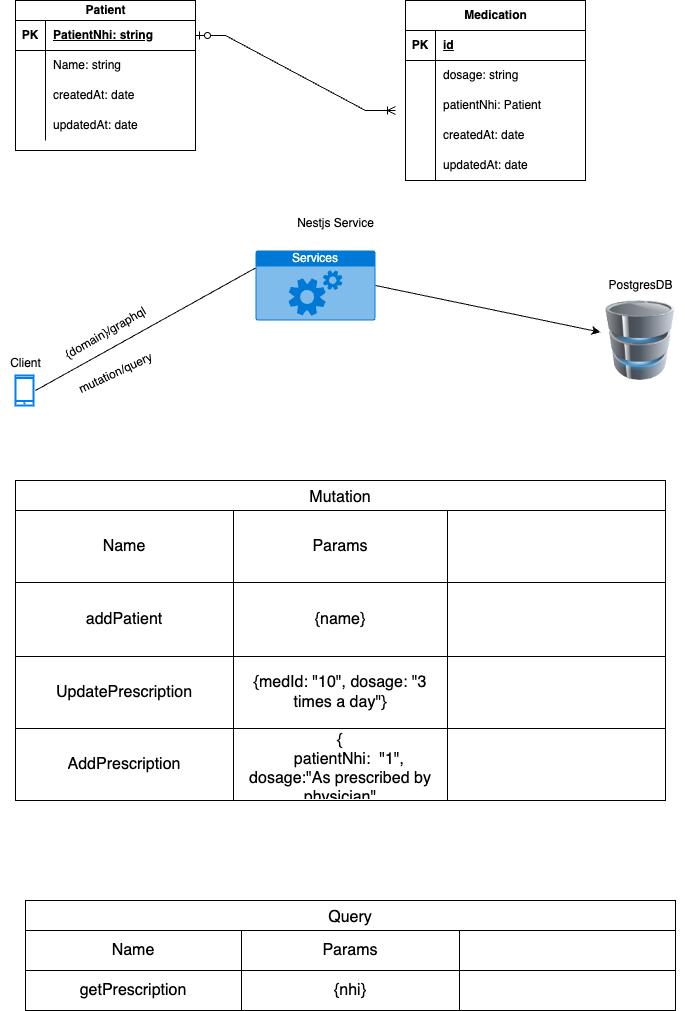

The diagram above was exported from draw.io. Its source (the exported page's mxGraphModel, read from the mxfile embedded in the PNG):
<mxGraphModel dx="1136" dy="623" grid="1" gridSize="10" guides="1" tooltips="1" connect="1" arrows="1" fold="1" page="1" pageScale="1" pageWidth="827" pageHeight="1169" math="0" shadow="0">
  <root>
    <mxCell id="0" />
    <mxCell id="1" parent="0" />
    <mxCell id="XH0shsvkSgPK3WpFlaPU-6" value="Patient" style="shape=table;startSize=20;container=1;collapsible=1;childLayout=tableLayout;fixedRows=1;rowLines=0;fontStyle=1;align=center;resizeLast=1;html=1;" vertex="1" parent="1">
      <mxGeometry x="100" y="40" width="180" height="150" as="geometry" />
    </mxCell>
    <mxCell id="XH0shsvkSgPK3WpFlaPU-7" value="" style="shape=tableRow;horizontal=0;startSize=0;swimlaneHead=0;swimlaneBody=0;fillColor=none;collapsible=0;dropTarget=0;points=[[0,0.5],[1,0.5]];portConstraint=eastwest;top=0;left=0;right=0;bottom=1;" vertex="1" parent="XH0shsvkSgPK3WpFlaPU-6">
      <mxGeometry y="20" width="180" height="30" as="geometry" />
    </mxCell>
    <mxCell id="XH0shsvkSgPK3WpFlaPU-8" value="PK" style="shape=partialRectangle;connectable=0;fillColor=none;top=0;left=0;bottom=0;right=0;fontStyle=1;overflow=hidden;whiteSpace=wrap;html=1;" vertex="1" parent="XH0shsvkSgPK3WpFlaPU-7">
      <mxGeometry width="30" height="30" as="geometry">
        <mxRectangle width="30" height="30" as="alternateBounds" />
      </mxGeometry>
    </mxCell>
    <mxCell id="XH0shsvkSgPK3WpFlaPU-9" value="PatientNhi: string" style="shape=partialRectangle;connectable=0;fillColor=none;top=0;left=0;bottom=0;right=0;align=left;spacingLeft=6;fontStyle=5;overflow=hidden;whiteSpace=wrap;html=1;" vertex="1" parent="XH0shsvkSgPK3WpFlaPU-7">
      <mxGeometry x="30" width="150" height="30" as="geometry">
        <mxRectangle width="150" height="30" as="alternateBounds" />
      </mxGeometry>
    </mxCell>
    <mxCell id="XH0shsvkSgPK3WpFlaPU-10" value="" style="shape=tableRow;horizontal=0;startSize=0;swimlaneHead=0;swimlaneBody=0;fillColor=none;collapsible=0;dropTarget=0;points=[[0,0.5],[1,0.5]];portConstraint=eastwest;top=0;left=0;right=0;bottom=0;" vertex="1" parent="XH0shsvkSgPK3WpFlaPU-6">
      <mxGeometry y="50" width="180" height="30" as="geometry" />
    </mxCell>
    <mxCell id="XH0shsvkSgPK3WpFlaPU-11" value="" style="shape=partialRectangle;connectable=0;fillColor=none;top=0;left=0;bottom=0;right=0;editable=1;overflow=hidden;whiteSpace=wrap;html=1;" vertex="1" parent="XH0shsvkSgPK3WpFlaPU-10">
      <mxGeometry width="30" height="30" as="geometry">
        <mxRectangle width="30" height="30" as="alternateBounds" />
      </mxGeometry>
    </mxCell>
    <mxCell id="XH0shsvkSgPK3WpFlaPU-12" value="Name: string" style="shape=partialRectangle;connectable=0;fillColor=none;top=0;left=0;bottom=0;right=0;align=left;spacingLeft=6;overflow=hidden;whiteSpace=wrap;html=1;" vertex="1" parent="XH0shsvkSgPK3WpFlaPU-10">
      <mxGeometry x="30" width="150" height="30" as="geometry">
        <mxRectangle width="150" height="30" as="alternateBounds" />
      </mxGeometry>
    </mxCell>
    <mxCell id="XH0shsvkSgPK3WpFlaPU-16" value="" style="shape=tableRow;horizontal=0;startSize=0;swimlaneHead=0;swimlaneBody=0;fillColor=none;collapsible=0;dropTarget=0;points=[[0,0.5],[1,0.5]];portConstraint=eastwest;top=0;left=0;right=0;bottom=0;" vertex="1" parent="XH0shsvkSgPK3WpFlaPU-6">
      <mxGeometry y="80" width="180" height="30" as="geometry" />
    </mxCell>
    <mxCell id="XH0shsvkSgPK3WpFlaPU-17" value="" style="shape=partialRectangle;connectable=0;fillColor=none;top=0;left=0;bottom=0;right=0;editable=1;overflow=hidden;whiteSpace=wrap;html=1;" vertex="1" parent="XH0shsvkSgPK3WpFlaPU-16">
      <mxGeometry width="30" height="30" as="geometry">
        <mxRectangle width="30" height="30" as="alternateBounds" />
      </mxGeometry>
    </mxCell>
    <mxCell id="XH0shsvkSgPK3WpFlaPU-18" value="createdAt: date" style="shape=partialRectangle;connectable=0;fillColor=none;top=0;left=0;bottom=0;right=0;align=left;spacingLeft=6;overflow=hidden;whiteSpace=wrap;html=1;" vertex="1" parent="XH0shsvkSgPK3WpFlaPU-16">
      <mxGeometry x="30" width="150" height="30" as="geometry">
        <mxRectangle width="150" height="30" as="alternateBounds" />
      </mxGeometry>
    </mxCell>
    <mxCell id="XH0shsvkSgPK3WpFlaPU-19" value="" style="shape=tableRow;horizontal=0;startSize=0;swimlaneHead=0;swimlaneBody=0;fillColor=none;collapsible=0;dropTarget=0;points=[[0,0.5],[1,0.5]];portConstraint=eastwest;top=0;left=0;right=0;bottom=0;" vertex="1" parent="XH0shsvkSgPK3WpFlaPU-6">
      <mxGeometry y="110" width="180" height="30" as="geometry" />
    </mxCell>
    <mxCell id="XH0shsvkSgPK3WpFlaPU-20" value="" style="shape=partialRectangle;connectable=0;fillColor=none;top=0;left=0;bottom=0;right=0;editable=1;overflow=hidden;whiteSpace=wrap;html=1;" vertex="1" parent="XH0shsvkSgPK3WpFlaPU-19">
      <mxGeometry width="30" height="30" as="geometry">
        <mxRectangle width="30" height="30" as="alternateBounds" />
      </mxGeometry>
    </mxCell>
    <mxCell id="XH0shsvkSgPK3WpFlaPU-21" value="updatedAt: date" style="shape=partialRectangle;connectable=0;fillColor=none;top=0;left=0;bottom=0;right=0;align=left;spacingLeft=6;overflow=hidden;whiteSpace=wrap;html=1;" vertex="1" parent="XH0shsvkSgPK3WpFlaPU-19">
      <mxGeometry x="30" width="150" height="30" as="geometry">
        <mxRectangle width="150" height="30" as="alternateBounds" />
      </mxGeometry>
    </mxCell>
    <mxCell id="XH0shsvkSgPK3WpFlaPU-22" value="Medication" style="shape=table;startSize=30;container=1;collapsible=1;childLayout=tableLayout;fixedRows=1;rowLines=0;fontStyle=1;align=center;resizeLast=1;html=1;" vertex="1" parent="1">
      <mxGeometry x="490" y="40" width="180" height="180" as="geometry" />
    </mxCell>
    <mxCell id="XH0shsvkSgPK3WpFlaPU-23" value="" style="shape=tableRow;horizontal=0;startSize=0;swimlaneHead=0;swimlaneBody=0;fillColor=none;collapsible=0;dropTarget=0;points=[[0,0.5],[1,0.5]];portConstraint=eastwest;top=0;left=0;right=0;bottom=1;" vertex="1" parent="XH0shsvkSgPK3WpFlaPU-22">
      <mxGeometry y="30" width="180" height="30" as="geometry" />
    </mxCell>
    <mxCell id="XH0shsvkSgPK3WpFlaPU-24" value="PK" style="shape=partialRectangle;connectable=0;fillColor=none;top=0;left=0;bottom=0;right=0;fontStyle=1;overflow=hidden;whiteSpace=wrap;html=1;" vertex="1" parent="XH0shsvkSgPK3WpFlaPU-23">
      <mxGeometry width="30" height="30" as="geometry">
        <mxRectangle width="30" height="30" as="alternateBounds" />
      </mxGeometry>
    </mxCell>
    <mxCell id="XH0shsvkSgPK3WpFlaPU-25" value="id" style="shape=partialRectangle;connectable=0;fillColor=none;top=0;left=0;bottom=0;right=0;align=left;spacingLeft=6;fontStyle=5;overflow=hidden;whiteSpace=wrap;html=1;" vertex="1" parent="XH0shsvkSgPK3WpFlaPU-23">
      <mxGeometry x="30" width="150" height="30" as="geometry">
        <mxRectangle width="150" height="30" as="alternateBounds" />
      </mxGeometry>
    </mxCell>
    <mxCell id="XH0shsvkSgPK3WpFlaPU-26" value="" style="shape=tableRow;horizontal=0;startSize=0;swimlaneHead=0;swimlaneBody=0;fillColor=none;collapsible=0;dropTarget=0;points=[[0,0.5],[1,0.5]];portConstraint=eastwest;top=0;left=0;right=0;bottom=0;" vertex="1" parent="XH0shsvkSgPK3WpFlaPU-22">
      <mxGeometry y="60" width="180" height="30" as="geometry" />
    </mxCell>
    <mxCell id="XH0shsvkSgPK3WpFlaPU-27" value="" style="shape=partialRectangle;connectable=0;fillColor=none;top=0;left=0;bottom=0;right=0;editable=1;overflow=hidden;whiteSpace=wrap;html=1;" vertex="1" parent="XH0shsvkSgPK3WpFlaPU-26">
      <mxGeometry width="30" height="30" as="geometry">
        <mxRectangle width="30" height="30" as="alternateBounds" />
      </mxGeometry>
    </mxCell>
    <mxCell id="XH0shsvkSgPK3WpFlaPU-28" value="dosage: string" style="shape=partialRectangle;connectable=0;fillColor=none;top=0;left=0;bottom=0;right=0;align=left;spacingLeft=6;overflow=hidden;whiteSpace=wrap;html=1;" vertex="1" parent="XH0shsvkSgPK3WpFlaPU-26">
      <mxGeometry x="30" width="150" height="30" as="geometry">
        <mxRectangle width="150" height="30" as="alternateBounds" />
      </mxGeometry>
    </mxCell>
    <mxCell id="XH0shsvkSgPK3WpFlaPU-29" value="" style="shape=tableRow;horizontal=0;startSize=0;swimlaneHead=0;swimlaneBody=0;fillColor=none;collapsible=0;dropTarget=0;points=[[0,0.5],[1,0.5]];portConstraint=eastwest;top=0;left=0;right=0;bottom=0;" vertex="1" parent="XH0shsvkSgPK3WpFlaPU-22">
      <mxGeometry y="90" width="180" height="30" as="geometry" />
    </mxCell>
    <mxCell id="XH0shsvkSgPK3WpFlaPU-30" value="" style="shape=partialRectangle;connectable=0;fillColor=none;top=0;left=0;bottom=0;right=0;editable=1;overflow=hidden;whiteSpace=wrap;html=1;" vertex="1" parent="XH0shsvkSgPK3WpFlaPU-29">
      <mxGeometry width="30" height="30" as="geometry">
        <mxRectangle width="30" height="30" as="alternateBounds" />
      </mxGeometry>
    </mxCell>
    <mxCell id="XH0shsvkSgPK3WpFlaPU-31" value="patientNhi: Patient" style="shape=partialRectangle;connectable=0;fillColor=none;top=0;left=0;bottom=0;right=0;align=left;spacingLeft=6;overflow=hidden;whiteSpace=wrap;html=1;" vertex="1" parent="XH0shsvkSgPK3WpFlaPU-29">
      <mxGeometry x="30" width="150" height="30" as="geometry">
        <mxRectangle width="150" height="30" as="alternateBounds" />
      </mxGeometry>
    </mxCell>
    <mxCell id="XH0shsvkSgPK3WpFlaPU-32" value="" style="shape=tableRow;horizontal=0;startSize=0;swimlaneHead=0;swimlaneBody=0;fillColor=none;collapsible=0;dropTarget=0;points=[[0,0.5],[1,0.5]];portConstraint=eastwest;top=0;left=0;right=0;bottom=0;" vertex="1" parent="XH0shsvkSgPK3WpFlaPU-22">
      <mxGeometry y="120" width="180" height="30" as="geometry" />
    </mxCell>
    <mxCell id="XH0shsvkSgPK3WpFlaPU-33" value="" style="shape=partialRectangle;connectable=0;fillColor=none;top=0;left=0;bottom=0;right=0;editable=1;overflow=hidden;whiteSpace=wrap;html=1;" vertex="1" parent="XH0shsvkSgPK3WpFlaPU-32">
      <mxGeometry width="30" height="30" as="geometry">
        <mxRectangle width="30" height="30" as="alternateBounds" />
      </mxGeometry>
    </mxCell>
    <mxCell id="XH0shsvkSgPK3WpFlaPU-34" value="createdAt: date" style="shape=partialRectangle;connectable=0;fillColor=none;top=0;left=0;bottom=0;right=0;align=left;spacingLeft=6;overflow=hidden;whiteSpace=wrap;html=1;" vertex="1" parent="XH0shsvkSgPK3WpFlaPU-32">
      <mxGeometry x="30" width="150" height="30" as="geometry">
        <mxRectangle width="150" height="30" as="alternateBounds" />
      </mxGeometry>
    </mxCell>
    <mxCell id="XH0shsvkSgPK3WpFlaPU-35" value="" style="shape=tableRow;horizontal=0;startSize=0;swimlaneHead=0;swimlaneBody=0;fillColor=none;collapsible=0;dropTarget=0;points=[[0,0.5],[1,0.5]];portConstraint=eastwest;top=0;left=0;right=0;bottom=0;" vertex="1" parent="XH0shsvkSgPK3WpFlaPU-22">
      <mxGeometry y="150" width="180" height="30" as="geometry" />
    </mxCell>
    <mxCell id="XH0shsvkSgPK3WpFlaPU-36" value="" style="shape=partialRectangle;connectable=0;fillColor=none;top=0;left=0;bottom=0;right=0;editable=1;overflow=hidden;whiteSpace=wrap;html=1;" vertex="1" parent="XH0shsvkSgPK3WpFlaPU-35">
      <mxGeometry width="30" height="30" as="geometry">
        <mxRectangle width="30" height="30" as="alternateBounds" />
      </mxGeometry>
    </mxCell>
    <mxCell id="XH0shsvkSgPK3WpFlaPU-37" value="updatedAt: date" style="shape=partialRectangle;connectable=0;fillColor=none;top=0;left=0;bottom=0;right=0;align=left;spacingLeft=6;overflow=hidden;whiteSpace=wrap;html=1;" vertex="1" parent="XH0shsvkSgPK3WpFlaPU-35">
      <mxGeometry x="30" width="150" height="30" as="geometry">
        <mxRectangle width="150" height="30" as="alternateBounds" />
      </mxGeometry>
    </mxCell>
    <mxCell id="XH0shsvkSgPK3WpFlaPU-38" value="" style="edgeStyle=entityRelationEdgeStyle;fontSize=12;html=1;endArrow=ERoneToMany;startArrow=ERzeroToOne;rounded=0;exitX=1;exitY=0.5;exitDx=0;exitDy=0;" edge="1" parent="1" source="XH0shsvkSgPK3WpFlaPU-7">
      <mxGeometry width="100" height="100" relative="1" as="geometry">
        <mxPoint x="360" y="390" as="sourcePoint" />
        <mxPoint x="480" y="150" as="targetPoint" />
        <Array as="points">
          <mxPoint x="350" y="125" />
        </Array>
      </mxGeometry>
    </mxCell>
    <mxCell id="XH0shsvkSgPK3WpFlaPU-40" value="" style="html=1;verticalLabelPosition=bottom;align=center;labelBackgroundColor=#ffffff;verticalAlign=top;strokeWidth=2;strokeColor=#0080F0;shadow=0;dashed=0;shape=mxgraph.ios7.icons.smartphone;" vertex="1" parent="1">
      <mxGeometry x="100" y="415" width="18" height="30" as="geometry" />
    </mxCell>
    <mxCell id="XH0shsvkSgPK3WpFlaPU-42" value="" style="image;html=1;image=img/lib/clip_art/computers/Database_128x128.png" vertex="1" parent="1">
      <mxGeometry x="685" y="340" width="80" height="80" as="geometry" />
    </mxCell>
    <mxCell id="XH0shsvkSgPK3WpFlaPU-43" value="PostgresDB" style="text;html=1;align=center;verticalAlign=middle;resizable=0;points=[];autosize=1;strokeColor=none;fillColor=none;" vertex="1" parent="1">
      <mxGeometry x="680" y="310" width="90" height="30" as="geometry" />
    </mxCell>
    <mxCell id="XH0shsvkSgPK3WpFlaPU-44" value="Services" style="html=1;whiteSpace=wrap;strokeColor=none;fillColor=#0079D6;labelPosition=center;verticalLabelPosition=middle;verticalAlign=top;align=center;fontSize=12;outlineConnect=0;spacingTop=-6;fontColor=#FFFFFF;sketch=0;shape=mxgraph.sitemap.services;" vertex="1" parent="1">
      <mxGeometry x="340" y="290" width="120" height="70" as="geometry" />
    </mxCell>
    <mxCell id="XH0shsvkSgPK3WpFlaPU-46" value="Client" style="text;html=1;align=center;verticalAlign=middle;resizable=0;points=[];autosize=1;strokeColor=none;fillColor=none;" vertex="1" parent="1">
      <mxGeometry x="85" y="388" width="50" height="30" as="geometry" />
    </mxCell>
    <mxCell id="XH0shsvkSgPK3WpFlaPU-47" value="" style="endArrow=none;html=1;rounded=0;entryX=0;entryY=0.25;entryDx=0;entryDy=0;entryPerimeter=0;" edge="1" parent="1" target="XH0shsvkSgPK3WpFlaPU-44">
      <mxGeometry width="50" height="50" relative="1" as="geometry">
        <mxPoint x="120" y="430" as="sourcePoint" />
        <mxPoint x="440" y="320" as="targetPoint" />
      </mxGeometry>
    </mxCell>
    <mxCell id="XH0shsvkSgPK3WpFlaPU-50" value="" style="endArrow=classic;html=1;rounded=0;exitX=1;exitY=0.5;exitDx=0;exitDy=0;exitPerimeter=0;" edge="1" parent="1" source="XH0shsvkSgPK3WpFlaPU-44" target="XH0shsvkSgPK3WpFlaPU-42">
      <mxGeometry width="50" height="50" relative="1" as="geometry">
        <mxPoint x="390" y="370" as="sourcePoint" />
        <mxPoint x="440" y="320" as="targetPoint" />
      </mxGeometry>
    </mxCell>
    <mxCell id="XH0shsvkSgPK3WpFlaPU-52" value="Mutation" style="shape=table;startSize=30;container=1;collapsible=0;childLayout=tableLayout;strokeColor=default;fontSize=16;" vertex="1" parent="1">
      <mxGeometry x="100" y="520" width="650" height="320" as="geometry" />
    </mxCell>
    <mxCell id="XH0shsvkSgPK3WpFlaPU-53" value="" style="shape=tableRow;horizontal=0;startSize=0;swimlaneHead=0;swimlaneBody=0;strokeColor=inherit;top=0;left=0;bottom=0;right=0;collapsible=0;dropTarget=0;fillColor=none;points=[[0,0.5],[1,0.5]];portConstraint=eastwest;fontSize=16;" vertex="1" parent="XH0shsvkSgPK3WpFlaPU-52">
      <mxGeometry y="30" width="650" height="72" as="geometry" />
    </mxCell>
    <mxCell id="XH0shsvkSgPK3WpFlaPU-54" value="Name" style="shape=partialRectangle;html=1;whiteSpace=wrap;connectable=0;strokeColor=inherit;overflow=hidden;fillColor=none;top=0;left=0;bottom=0;right=0;pointerEvents=1;fontSize=16;" vertex="1" parent="XH0shsvkSgPK3WpFlaPU-53">
      <mxGeometry width="218" height="72" as="geometry">
        <mxRectangle width="218" height="72" as="alternateBounds" />
      </mxGeometry>
    </mxCell>
    <mxCell id="XH0shsvkSgPK3WpFlaPU-55" value="Params" style="shape=partialRectangle;html=1;whiteSpace=wrap;connectable=0;strokeColor=inherit;overflow=hidden;fillColor=none;top=0;left=0;bottom=0;right=0;pointerEvents=1;fontSize=16;" vertex="1" parent="XH0shsvkSgPK3WpFlaPU-53">
      <mxGeometry x="218" width="214" height="72" as="geometry">
        <mxRectangle width="214" height="72" as="alternateBounds" />
      </mxGeometry>
    </mxCell>
    <mxCell id="XH0shsvkSgPK3WpFlaPU-56" value="" style="shape=partialRectangle;html=1;whiteSpace=wrap;connectable=0;strokeColor=inherit;overflow=hidden;fillColor=none;top=0;left=0;bottom=0;right=0;pointerEvents=1;fontSize=16;" vertex="1" parent="XH0shsvkSgPK3WpFlaPU-53">
      <mxGeometry x="432" width="218" height="72" as="geometry">
        <mxRectangle width="218" height="72" as="alternateBounds" />
      </mxGeometry>
    </mxCell>
    <mxCell id="XH0shsvkSgPK3WpFlaPU-57" value="" style="shape=tableRow;horizontal=0;startSize=0;swimlaneHead=0;swimlaneBody=0;strokeColor=inherit;top=0;left=0;bottom=0;right=0;collapsible=0;dropTarget=0;fillColor=none;points=[[0,0.5],[1,0.5]];portConstraint=eastwest;fontSize=16;" vertex="1" parent="XH0shsvkSgPK3WpFlaPU-52">
      <mxGeometry y="102" width="650" height="74" as="geometry" />
    </mxCell>
    <mxCell id="XH0shsvkSgPK3WpFlaPU-58" value="addPatient" style="shape=partialRectangle;html=1;whiteSpace=wrap;connectable=0;strokeColor=inherit;overflow=hidden;fillColor=none;top=0;left=0;bottom=0;right=0;pointerEvents=1;fontSize=16;" vertex="1" parent="XH0shsvkSgPK3WpFlaPU-57">
      <mxGeometry width="218" height="74" as="geometry">
        <mxRectangle width="218" height="74" as="alternateBounds" />
      </mxGeometry>
    </mxCell>
    <mxCell id="XH0shsvkSgPK3WpFlaPU-59" value="{name}" style="shape=partialRectangle;html=1;whiteSpace=wrap;connectable=0;strokeColor=inherit;overflow=hidden;fillColor=none;top=0;left=0;bottom=0;right=0;pointerEvents=1;fontSize=16;" vertex="1" parent="XH0shsvkSgPK3WpFlaPU-57">
      <mxGeometry x="218" width="214" height="74" as="geometry">
        <mxRectangle width="214" height="74" as="alternateBounds" />
      </mxGeometry>
    </mxCell>
    <mxCell id="XH0shsvkSgPK3WpFlaPU-60" value="" style="shape=partialRectangle;html=1;whiteSpace=wrap;connectable=0;strokeColor=inherit;overflow=hidden;fillColor=none;top=0;left=0;bottom=0;right=0;pointerEvents=1;fontSize=16;" vertex="1" parent="XH0shsvkSgPK3WpFlaPU-57">
      <mxGeometry x="432" width="218" height="74" as="geometry">
        <mxRectangle width="218" height="74" as="alternateBounds" />
      </mxGeometry>
    </mxCell>
    <mxCell id="XH0shsvkSgPK3WpFlaPU-61" value="" style="shape=tableRow;horizontal=0;startSize=0;swimlaneHead=0;swimlaneBody=0;strokeColor=inherit;top=0;left=0;bottom=0;right=0;collapsible=0;dropTarget=0;fillColor=none;points=[[0,0.5],[1,0.5]];portConstraint=eastwest;fontSize=16;" vertex="1" parent="XH0shsvkSgPK3WpFlaPU-52">
      <mxGeometry y="176" width="650" height="72" as="geometry" />
    </mxCell>
    <mxCell id="XH0shsvkSgPK3WpFlaPU-62" value="UpdatePrescription" style="shape=partialRectangle;html=1;whiteSpace=wrap;connectable=0;strokeColor=inherit;overflow=hidden;fillColor=none;top=0;left=0;bottom=0;right=0;pointerEvents=1;fontSize=16;" vertex="1" parent="XH0shsvkSgPK3WpFlaPU-61">
      <mxGeometry width="218" height="72" as="geometry">
        <mxRectangle width="218" height="72" as="alternateBounds" />
      </mxGeometry>
    </mxCell>
    <mxCell id="XH0shsvkSgPK3WpFlaPU-63" value="{medId: &quot;10&quot;, dosage: &quot;3 times a day&quot;}" style="shape=partialRectangle;html=1;whiteSpace=wrap;connectable=0;strokeColor=inherit;overflow=hidden;fillColor=none;top=0;left=0;bottom=0;right=0;pointerEvents=1;fontSize=16;" vertex="1" parent="XH0shsvkSgPK3WpFlaPU-61">
      <mxGeometry x="218" width="214" height="72" as="geometry">
        <mxRectangle width="214" height="72" as="alternateBounds" />
      </mxGeometry>
    </mxCell>
    <mxCell id="XH0shsvkSgPK3WpFlaPU-64" value="" style="shape=partialRectangle;html=1;whiteSpace=wrap;connectable=0;strokeColor=inherit;overflow=hidden;fillColor=none;top=0;left=0;bottom=0;right=0;pointerEvents=1;fontSize=16;" vertex="1" parent="XH0shsvkSgPK3WpFlaPU-61">
      <mxGeometry x="432" width="218" height="72" as="geometry">
        <mxRectangle width="218" height="72" as="alternateBounds" />
      </mxGeometry>
    </mxCell>
    <mxCell id="XH0shsvkSgPK3WpFlaPU-80" value="" style="shape=tableRow;horizontal=0;startSize=0;swimlaneHead=0;swimlaneBody=0;strokeColor=inherit;top=0;left=0;bottom=0;right=0;collapsible=0;dropTarget=0;fillColor=none;points=[[0,0.5],[1,0.5]];portConstraint=eastwest;fontSize=16;" vertex="1" parent="XH0shsvkSgPK3WpFlaPU-52">
      <mxGeometry y="248" width="650" height="72" as="geometry" />
    </mxCell>
    <mxCell id="XH0shsvkSgPK3WpFlaPU-81" value="AddPrescription" style="shape=partialRectangle;html=1;whiteSpace=wrap;connectable=0;strokeColor=inherit;overflow=hidden;fillColor=none;top=0;left=0;bottom=0;right=0;pointerEvents=1;fontSize=16;" vertex="1" parent="XH0shsvkSgPK3WpFlaPU-80">
      <mxGeometry width="218" height="72" as="geometry">
        <mxRectangle width="218" height="72" as="alternateBounds" />
      </mxGeometry>
    </mxCell>
    <mxCell id="XH0shsvkSgPK3WpFlaPU-82" value="&lt;div&gt;{&lt;/div&gt;&lt;div&gt;&amp;nbsp; &amp;nbsp; patientNhi:&amp;nbsp; &quot;1&quot;, dosage:&quot;As prescribed by physician&quot;&lt;/div&gt;&lt;div&gt;&amp;nbsp; }&lt;/div&gt;" style="shape=partialRectangle;html=1;whiteSpace=wrap;connectable=0;strokeColor=inherit;overflow=hidden;fillColor=none;top=0;left=0;bottom=0;right=0;pointerEvents=1;fontSize=16;" vertex="1" parent="XH0shsvkSgPK3WpFlaPU-80">
      <mxGeometry x="218" width="214" height="72" as="geometry">
        <mxRectangle width="214" height="72" as="alternateBounds" />
      </mxGeometry>
    </mxCell>
    <mxCell id="XH0shsvkSgPK3WpFlaPU-83" value="" style="shape=partialRectangle;html=1;whiteSpace=wrap;connectable=0;strokeColor=inherit;overflow=hidden;fillColor=none;top=0;left=0;bottom=0;right=0;pointerEvents=1;fontSize=16;" vertex="1" parent="XH0shsvkSgPK3WpFlaPU-80">
      <mxGeometry x="432" width="218" height="72" as="geometry">
        <mxRectangle width="218" height="72" as="alternateBounds" />
      </mxGeometry>
    </mxCell>
    <mxCell id="XH0shsvkSgPK3WpFlaPU-120" value="Query" style="shape=table;startSize=30;container=1;collapsible=0;childLayout=tableLayout;strokeColor=default;fontSize=16;" vertex="1" parent="1">
      <mxGeometry x="110" y="940" width="650" height="110" as="geometry" />
    </mxCell>
    <mxCell id="XH0shsvkSgPK3WpFlaPU-121" value="" style="shape=tableRow;horizontal=0;startSize=0;swimlaneHead=0;swimlaneBody=0;strokeColor=inherit;top=0;left=0;bottom=0;right=0;collapsible=0;dropTarget=0;fillColor=none;points=[[0,0.5],[1,0.5]];portConstraint=eastwest;fontSize=16;" vertex="1" parent="XH0shsvkSgPK3WpFlaPU-120">
      <mxGeometry y="30" width="650" height="40" as="geometry" />
    </mxCell>
    <mxCell id="XH0shsvkSgPK3WpFlaPU-122" value="Name" style="shape=partialRectangle;html=1;whiteSpace=wrap;connectable=0;strokeColor=inherit;overflow=hidden;fillColor=none;top=0;left=0;bottom=0;right=0;pointerEvents=1;fontSize=16;" vertex="1" parent="XH0shsvkSgPK3WpFlaPU-121">
      <mxGeometry width="216" height="40" as="geometry">
        <mxRectangle width="216" height="40" as="alternateBounds" />
      </mxGeometry>
    </mxCell>
    <mxCell id="XH0shsvkSgPK3WpFlaPU-123" value="Params" style="shape=partialRectangle;html=1;whiteSpace=wrap;connectable=0;strokeColor=inherit;overflow=hidden;fillColor=none;top=0;left=0;bottom=0;right=0;pointerEvents=1;fontSize=16;" vertex="1" parent="XH0shsvkSgPK3WpFlaPU-121">
      <mxGeometry x="216" width="218" height="40" as="geometry">
        <mxRectangle width="218" height="40" as="alternateBounds" />
      </mxGeometry>
    </mxCell>
    <mxCell id="XH0shsvkSgPK3WpFlaPU-124" value="" style="shape=partialRectangle;html=1;whiteSpace=wrap;connectable=0;strokeColor=inherit;overflow=hidden;fillColor=none;top=0;left=0;bottom=0;right=0;pointerEvents=1;fontSize=16;" vertex="1" parent="XH0shsvkSgPK3WpFlaPU-121">
      <mxGeometry x="434" width="216" height="40" as="geometry">
        <mxRectangle width="216" height="40" as="alternateBounds" />
      </mxGeometry>
    </mxCell>
    <mxCell id="XH0shsvkSgPK3WpFlaPU-125" value="" style="shape=tableRow;horizontal=0;startSize=0;swimlaneHead=0;swimlaneBody=0;strokeColor=inherit;top=0;left=0;bottom=0;right=0;collapsible=0;dropTarget=0;fillColor=none;points=[[0,0.5],[1,0.5]];portConstraint=eastwest;fontSize=16;" vertex="1" parent="XH0shsvkSgPK3WpFlaPU-120">
      <mxGeometry y="70" width="650" height="40" as="geometry" />
    </mxCell>
    <mxCell id="XH0shsvkSgPK3WpFlaPU-126" value="getPrescription" style="shape=partialRectangle;html=1;whiteSpace=wrap;connectable=0;strokeColor=inherit;overflow=hidden;fillColor=none;top=0;left=0;bottom=0;right=0;pointerEvents=1;fontSize=16;" vertex="1" parent="XH0shsvkSgPK3WpFlaPU-125">
      <mxGeometry width="216" height="40" as="geometry">
        <mxRectangle width="216" height="40" as="alternateBounds" />
      </mxGeometry>
    </mxCell>
    <mxCell id="XH0shsvkSgPK3WpFlaPU-127" value="{nhi}" style="shape=partialRectangle;html=1;whiteSpace=wrap;connectable=0;strokeColor=inherit;overflow=hidden;fillColor=none;top=0;left=0;bottom=0;right=0;pointerEvents=1;fontSize=16;" vertex="1" parent="XH0shsvkSgPK3WpFlaPU-125">
      <mxGeometry x="216" width="218" height="40" as="geometry">
        <mxRectangle width="218" height="40" as="alternateBounds" />
      </mxGeometry>
    </mxCell>
    <mxCell id="XH0shsvkSgPK3WpFlaPU-128" value="" style="shape=partialRectangle;html=1;whiteSpace=wrap;connectable=0;strokeColor=inherit;overflow=hidden;fillColor=none;top=0;left=0;bottom=0;right=0;pointerEvents=1;fontSize=16;" vertex="1" parent="XH0shsvkSgPK3WpFlaPU-125">
      <mxGeometry x="434" width="216" height="40" as="geometry">
        <mxRectangle width="216" height="40" as="alternateBounds" />
      </mxGeometry>
    </mxCell>
    <mxCell id="XH0shsvkSgPK3WpFlaPU-134" value="{domain}/graphql" style="text;html=1;align=center;verticalAlign=middle;resizable=0;points=[];autosize=1;strokeColor=none;fillColor=none;rotation=-30;" vertex="1" parent="1">
      <mxGeometry x="135" y="358" width="110" height="30" as="geometry" />
    </mxCell>
    <mxCell id="XH0shsvkSgPK3WpFlaPU-135" value="mutation/query" style="text;html=1;align=center;verticalAlign=middle;resizable=0;points=[];autosize=1;strokeColor=none;fillColor=none;rotation=-25;" vertex="1" parent="1">
      <mxGeometry x="150" y="398" width="100" height="30" as="geometry" />
    </mxCell>
    <mxCell id="XH0shsvkSgPK3WpFlaPU-136" value="Nestjs Service" style="text;html=1;align=center;verticalAlign=middle;resizable=0;points=[];autosize=1;strokeColor=none;fillColor=none;" vertex="1" parent="1">
      <mxGeometry x="370" y="248" width="100" height="30" as="geometry" />
    </mxCell>
  </root>
</mxGraphModel>